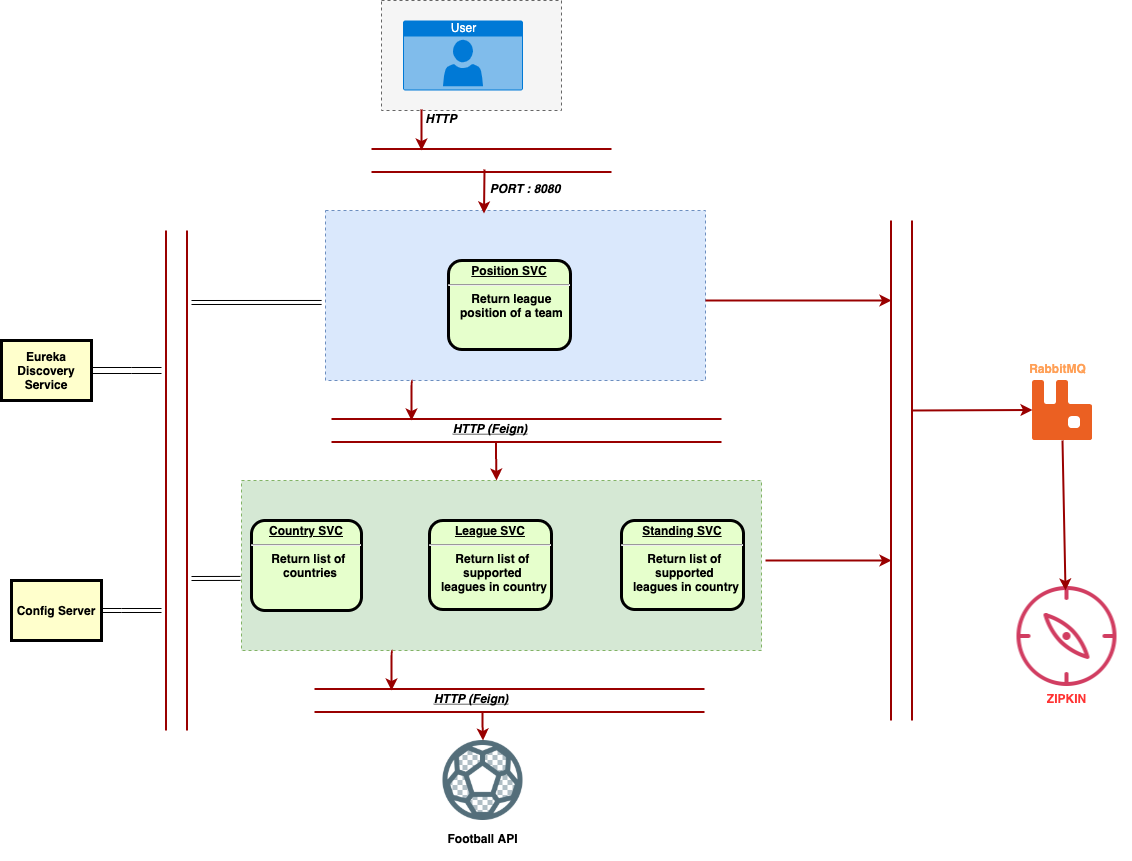

The diagram above was exported from draw.io. Its source (the exported page's mxGraphModel, read from the mxfile embedded in the PNG):
<mxGraphModel dx="2115" dy="2268" grid="1" gridSize="10" guides="1" tooltips="1" connect="1" arrows="1" fold="1" page="1" pageScale="1" pageWidth="1169" pageHeight="1654" background="#ffffff" math="0" shadow="0">
  <root>
    <mxCell id="0" />
    <mxCell id="1" parent="0" />
    <mxCell id="uIb8UMSpaFH5OCR-O0JY-110" style="edgeStyle=none;shape=link;rounded=0;orthogonalLoop=1;jettySize=auto;html=1;exitX=1;exitY=0.5;exitDx=0;exitDy=0;width=-6;" parent="1" source="4" edge="1">
      <mxGeometry relative="1" as="geometry">
        <mxPoint x="160" y="270" as="targetPoint" />
        <mxPoint x="102" y="380" as="sourcePoint" />
        <Array as="points">
          <mxPoint x="130" y="270" />
        </Array>
      </mxGeometry>
    </mxCell>
    <mxCell id="4" value="Eureka Discovery&#10;Service" style="whiteSpace=wrap;align=center;verticalAlign=middle;fontStyle=1;strokeWidth=3;fillColor=#FFFFCC" parent="1" vertex="1">
      <mxGeometry y="240" width="90" height="60" as="geometry" />
    </mxCell>
    <mxCell id="6" value="&lt;p style=&quot;margin: 0px; margin-top: 4px; text-align: center; text-decoration: underline;&quot;&gt;&lt;strong&gt;Process 2&lt;br /&gt;&lt;/strong&gt;&lt;/p&gt;&lt;hr /&gt;&lt;p style=&quot;margin: 0px; margin-left: 8px;&quot;&gt;System Analysis&lt;/p&gt;" style="verticalAlign=middle;align=center;overflow=fill;fontSize=12;fontFamily=Helvetica;html=1;rounded=1;fontStyle=1;strokeWidth=3;fillColor=#E6FFCC" parent="1" vertex="1">
      <mxGeometry x="459" y="160" width="110" height="90" as="geometry" />
    </mxCell>
    <mxCell id="14" value="Config Server" style="whiteSpace=wrap;align=center;verticalAlign=middle;fontStyle=1;strokeWidth=3;fillColor=#FFFFCC" parent="1" vertex="1">
      <mxGeometry x="9.999999999999972" y="479.9999999999999" width="90" height="60" as="geometry" />
    </mxCell>
    <mxCell id="89" value="" style="edgeStyle=elbowEdgeStyle;elbow=horizontal;strokeColor=#990000;strokeWidth=2" parent="1" edge="1">
      <mxGeometry width="100" height="100" relative="1" as="geometry">
        <mxPoint x="440" y="519.5" as="sourcePoint" />
        <mxPoint x="410" y="441" as="targetPoint" />
        <Array as="points">
          <mxPoint x="410" y="470" />
        </Array>
      </mxGeometry>
    </mxCell>
    <mxCell id="92" value="" style="edgeStyle=elbowEdgeStyle;elbow=horizontal;strokeColor=#990000;strokeWidth=2" parent="1" edge="1">
      <mxGeometry width="100" height="100" relative="1" as="geometry">
        <mxPoint x="250" y="441" as="sourcePoint" />
        <mxPoint x="250" y="391" as="targetPoint" />
        <Array as="points">
          <mxPoint x="250" y="470" />
        </Array>
      </mxGeometry>
    </mxCell>
    <mxCell id="uIb8UMSpaFH5OCR-O0JY-100" value="" style="shape=image;html=1;verticalAlign=top;verticalLabelPosition=bottom;labelBackgroundColor=#ffffff;imageAspect=0;aspect=fixed;image=https://cdn2.iconfinder.com/data/icons/bitsies/128/Football-128.png" parent="1" vertex="1">
      <mxGeometry x="441.5" y="640" width="80" height="80" as="geometry" />
    </mxCell>
    <mxCell id="uIb8UMSpaFH5OCR-O0JY-106" value="" style="edgeStyle=elbowEdgeStyle;elbow=vertical;strokeColor=#990000;strokeWidth=2;shape=link;width=20;" parent="1" edge="1">
      <mxGeometry width="100" height="100" relative="1" as="geometry">
        <mxPoint x="900" y="620" as="sourcePoint" />
        <mxPoint x="900" y="120" as="targetPoint" />
      </mxGeometry>
    </mxCell>
    <mxCell id="uIb8UMSpaFH5OCR-O0JY-107" value="" style="edgeStyle=elbowEdgeStyle;elbow=vertical;strokeColor=#990000;strokeWidth=2;shape=link;width=22;" parent="1" edge="1">
      <mxGeometry width="100" height="100" relative="1" as="geometry">
        <mxPoint x="610" y="60" as="sourcePoint" />
        <mxPoint x="370" y="60" as="targetPoint" />
      </mxGeometry>
    </mxCell>
    <mxCell id="uIb8UMSpaFH5OCR-O0JY-112" style="edgeStyle=none;shape=link;rounded=0;orthogonalLoop=1;jettySize=auto;html=1;exitX=1;exitY=0.5;exitDx=0;exitDy=0;" parent="1" source="14" edge="1">
      <mxGeometry relative="1" as="geometry">
        <mxPoint x="160" y="510" as="targetPoint" />
        <mxPoint x="101" y="585" as="sourcePoint" />
        <Array as="points">
          <mxPoint x="120" y="510" />
        </Array>
      </mxGeometry>
    </mxCell>
    <object label="" placeholders="1" id="uIb8UMSpaFH5OCR-O0JY-118">
      <mxCell style="verticalLabelPosition=bottom;verticalAlign=top;html=1;shape=mxgraph.basic.rect;fillColor2=none;strokeWidth=1;size=20;indent=5;dashed=1;fillColor=#d5e8d4;strokeColor=#82b366;" parent="1" vertex="1">
        <mxGeometry x="240" y="380" width="520" height="170" as="geometry" />
      </mxCell>
    </object>
    <mxCell id="uIb8UMSpaFH5OCR-O0JY-119" value="&lt;p style=&quot;margin: 0px ; margin-top: 4px ; text-align: center ; text-decoration: underline&quot;&gt;&lt;strong&gt;Country SVC&lt;/strong&gt;&lt;/p&gt;&lt;hr&gt;&lt;p style=&quot;margin: 0px 0px 0px 8px&quot;&gt;Return list of&amp;nbsp;&lt;/p&gt;&lt;p style=&quot;margin: 0px 0px 0px 8px&quot;&gt;&lt;span&gt;countries&lt;/span&gt;&lt;br&gt;&lt;/p&gt;" style="verticalAlign=middle;align=center;overflow=fill;fontSize=12;fontFamily=Helvetica;html=1;rounded=1;fontStyle=1;strokeWidth=3;fillColor=#E6FFCC" parent="1" vertex="1">
      <mxGeometry x="249.99999999999991" y="420" width="110" height="90" as="geometry" />
    </mxCell>
    <mxCell id="uIb8UMSpaFH5OCR-O0JY-120" value="&lt;p style=&quot;margin: 0px ; margin-top: 4px ; text-align: center ; text-decoration: underline&quot;&gt;&lt;strong&gt;League SVC&lt;/strong&gt;&lt;/p&gt;&lt;hr&gt;&lt;p style=&quot;margin: 0px ; margin-left: 8px&quot;&gt;Return list of&amp;nbsp;&lt;/p&gt;&lt;p style=&quot;margin: 0px ; margin-left: 8px&quot;&gt;supported&amp;nbsp;&lt;/p&gt;&lt;p style=&quot;margin: 0px ; margin-left: 8px&quot;&gt;leagues in country&lt;/p&gt;" style="verticalAlign=middle;align=center;overflow=fill;fontSize=12;fontFamily=Helvetica;html=1;rounded=1;fontStyle=1;strokeWidth=3;fillColor=#E6FFCC" parent="1" vertex="1">
      <mxGeometry x="428" y="420" width="122" height="89" as="geometry" />
    </mxCell>
    <mxCell id="uIb8UMSpaFH5OCR-O0JY-121" value="&lt;p style=&quot;margin: 0px ; margin-top: 4px ; text-align: center ; text-decoration: underline&quot;&gt;&lt;strong&gt;Standing SVC&lt;/strong&gt;&lt;/p&gt;&lt;hr&gt;&lt;p style=&quot;margin: 0px ; margin-left: 8px&quot;&gt;Return list of&amp;nbsp;&lt;/p&gt;&lt;p style=&quot;margin: 0px ; margin-left: 8px&quot;&gt;supported&amp;nbsp;&lt;/p&gt;&lt;p style=&quot;margin: 0px ; margin-left: 8px&quot;&gt;leagues in country&lt;/p&gt;" style="verticalAlign=middle;align=center;overflow=fill;fontSize=12;fontFamily=Helvetica;html=1;rounded=1;fontStyle=1;strokeWidth=3;fillColor=#E6FFCC" parent="1" vertex="1">
      <mxGeometry x="620" y="420" width="122" height="89" as="geometry" />
    </mxCell>
    <mxCell id="uIb8UMSpaFH5OCR-O0JY-124" style="edgeStyle=none;shape=link;rounded=0;orthogonalLoop=1;jettySize=auto;html=1;entryX=-0.002;entryY=0.576;entryDx=0;entryDy=0;entryPerimeter=0;" parent="1" target="uIb8UMSpaFH5OCR-O0JY-118" edge="1">
      <mxGeometry relative="1" as="geometry">
        <mxPoint x="218" y="477" as="targetPoint" />
        <mxPoint x="190" y="478" as="sourcePoint" />
      </mxGeometry>
    </mxCell>
    <object label="" placeholders="1" id="uIb8UMSpaFH5OCR-O0JY-127">
      <mxCell style="verticalLabelPosition=bottom;verticalAlign=top;html=1;shape=mxgraph.basic.rect;fillColor2=none;strokeWidth=1;size=20;indent=5;dashed=1;fillColor=#dae8fc;strokeColor=#6c8ebf;" parent="1" vertex="1">
        <mxGeometry x="324" y="110" width="380" height="170" as="geometry" />
      </mxCell>
    </object>
    <mxCell id="uIb8UMSpaFH5OCR-O0JY-128" value="&lt;p style=&quot;margin: 0px ; margin-top: 4px ; text-align: center ; text-decoration: underline&quot;&gt;&lt;strong&gt;Position SVC&lt;/strong&gt;&lt;/p&gt;&lt;hr&gt;&lt;p style=&quot;margin: 0px ; margin-left: 8px&quot;&gt;Return league&amp;nbsp;&lt;/p&gt;&lt;p style=&quot;margin: 0px ; margin-left: 8px&quot;&gt;position of a team&amp;nbsp;&lt;/p&gt;" style="verticalAlign=middle;align=center;overflow=fill;fontSize=12;fontFamily=Helvetica;html=1;rounded=1;fontStyle=1;strokeWidth=3;fillColor=#E6FFCC" parent="1" vertex="1">
      <mxGeometry x="447" y="160" width="122" height="89" as="geometry" />
    </mxCell>
    <mxCell id="uIb8UMSpaFH5OCR-O0JY-130" style="edgeStyle=none;shape=link;rounded=0;orthogonalLoop=1;jettySize=auto;html=1;entryX=-0.005;entryY=0.541;entryDx=0;entryDy=0;entryPerimeter=0;" parent="1" edge="1">
      <mxGeometry relative="1" as="geometry">
        <mxPoint x="320.0999999999999" y="201.97000000000003" as="targetPoint" />
        <mxPoint x="190" y="202" as="sourcePoint" />
      </mxGeometry>
    </mxCell>
    <mxCell id="uIb8UMSpaFH5OCR-O0JY-137" value="" style="edgeStyle=none;noEdgeStyle=1;strokeColor=#990000;strokeWidth=2" parent="1" edge="1">
      <mxGeometry width="100" height="100" relative="1" as="geometry">
        <mxPoint x="494.5" y="341" as="sourcePoint" />
        <mxPoint x="495" y="380" as="targetPoint" />
        <Array as="points">
          <mxPoint x="494.5" y="351.5" />
        </Array>
      </mxGeometry>
    </mxCell>
    <mxCell id="uIb8UMSpaFH5OCR-O0JY-138" value="HTTP (Feign)" style="text;spacingTop=-5;align=center;fontStyle=7" parent="1" vertex="1">
      <mxGeometry x="434" y="320" width="110" height="20" as="geometry" />
    </mxCell>
    <mxCell id="uIb8UMSpaFH5OCR-O0JY-139" value="Football API" style="text;spacingTop=-5;align=center;fontStyle=1" parent="1" vertex="1">
      <mxGeometry x="447" y="730" width="69" height="30" as="geometry" />
    </mxCell>
    <object label="" placeholders="1" id="uIb8UMSpaFH5OCR-O0JY-146">
      <mxCell style="verticalLabelPosition=bottom;verticalAlign=top;html=1;shape=mxgraph.basic.rect;fillColor2=none;strokeWidth=1;size=20;indent=5;dashed=1;fillColor=#f5f5f5;strokeColor=#666666;fontColor=#333333;" parent="1" vertex="1">
        <mxGeometry x="380" y="-100" width="180" height="110" as="geometry" />
      </mxCell>
    </object>
    <mxCell id="uIb8UMSpaFH5OCR-O0JY-148" value="User" style="html=1;strokeColor=none;fillColor=#0079D6;labelPosition=center;verticalLabelPosition=middle;verticalAlign=top;align=center;fontSize=12;outlineConnect=0;spacingTop=-6;fontColor=#FFFFFF;shape=mxgraph.sitemap.user;dashed=1;" parent="1" vertex="1">
      <mxGeometry x="401.5" y="-80" width="120" height="70" as="geometry" />
    </mxCell>
    <mxCell id="uIb8UMSpaFH5OCR-O0JY-150" value="" style="edgeStyle=elbowEdgeStyle;elbow=vertical;strokeColor=#990000;strokeWidth=2;shape=link;width=22;" parent="1" edge="1">
      <mxGeometry width="100" height="100" relative="1" as="geometry">
        <mxPoint x="720" y="330" as="sourcePoint" />
        <mxPoint x="330" y="330" as="targetPoint" />
      </mxGeometry>
    </mxCell>
    <mxCell id="uIb8UMSpaFH5OCR-O0JY-151" value="" style="edgeStyle=none;noEdgeStyle=1;strokeColor=#990000;strokeWidth=2;" parent="1" edge="1">
      <mxGeometry width="100" height="100" relative="1" as="geometry">
        <mxPoint x="420" y="9" as="sourcePoint" />
        <mxPoint x="420" y="50" as="targetPoint" />
        <Array as="points" />
      </mxGeometry>
    </mxCell>
    <mxCell id="uIb8UMSpaFH5OCR-O0JY-152" value="" style="edgeStyle=none;noEdgeStyle=1;strokeColor=#990000;strokeWidth=2;" parent="1" edge="1">
      <mxGeometry width="100" height="100" relative="1" as="geometry">
        <mxPoint x="483" y="69" as="sourcePoint" />
        <mxPoint x="482.5" y="113" as="targetPoint" />
        <Array as="points" />
      </mxGeometry>
    </mxCell>
    <mxCell id="uIb8UMSpaFH5OCR-O0JY-154" value="HTTP" style="text;spacingTop=-5;align=center;fontStyle=3" parent="1" vertex="1">
      <mxGeometry x="370" y="10" width="140" height="20" as="geometry" />
    </mxCell>
    <mxCell id="uIb8UMSpaFH5OCR-O0JY-155" value="PORT : 8080" style="text;spacingTop=-5;align=center;fontStyle=3" parent="1" vertex="1">
      <mxGeometry x="470" y="80" width="108" height="20" as="geometry" />
    </mxCell>
    <mxCell id="uIb8UMSpaFH5OCR-O0JY-156" value="" style="edgeStyle=none;noEdgeStyle=1;strokeColor=#990000;strokeWidth=2;exitX=0.229;exitY=1;exitDx=0;exitDy=0;exitPerimeter=0;" parent="1" source="uIb8UMSpaFH5OCR-O0JY-127" edge="1">
      <mxGeometry width="100" height="100" relative="1" as="geometry">
        <mxPoint x="504.5" y="351" as="sourcePoint" />
        <mxPoint x="410" y="320" as="targetPoint" />
        <Array as="points">
          <mxPoint x="410" y="280" />
        </Array>
      </mxGeometry>
    </mxCell>
    <mxCell id="uIb8UMSpaFH5OCR-O0JY-157" value="" style="edgeStyle=elbowEdgeStyle;elbow=vertical;strokeColor=#990000;strokeWidth=2;shape=link;width=22;" parent="1" edge="1">
      <mxGeometry width="100" height="100" relative="1" as="geometry">
        <mxPoint x="703" y="600" as="sourcePoint" />
        <mxPoint x="313" y="600" as="targetPoint" />
      </mxGeometry>
    </mxCell>
    <mxCell id="uIb8UMSpaFH5OCR-O0JY-159" value="HTTP (Feign)" style="text;spacingTop=-5;align=center;fontStyle=7" parent="1" vertex="1">
      <mxGeometry x="415" y="590" width="110" height="20" as="geometry" />
    </mxCell>
    <mxCell id="uIb8UMSpaFH5OCR-O0JY-161" value="" style="edgeStyle=none;noEdgeStyle=1;strokeColor=#990000;strokeWidth=2;exitX=0.229;exitY=1;exitDx=0;exitDy=0;exitPerimeter=0;" parent="1" edge="1">
      <mxGeometry width="100" height="100" relative="1" as="geometry">
        <mxPoint x="391.02" y="550" as="sourcePoint" />
        <mxPoint x="390" y="590" as="targetPoint" />
        <Array as="points">
          <mxPoint x="390" y="550" />
        </Array>
      </mxGeometry>
    </mxCell>
    <mxCell id="uIb8UMSpaFH5OCR-O0JY-163" value="" style="edgeStyle=none;noEdgeStyle=1;strokeColor=#990000;strokeWidth=2;entryX=0.5;entryY=0;entryDx=0;entryDy=0;" parent="1" target="uIb8UMSpaFH5OCR-O0JY-100" edge="1">
      <mxGeometry width="100" height="100" relative="1" as="geometry">
        <mxPoint x="481" y="612" as="sourcePoint" />
        <mxPoint x="482" y="630" as="targetPoint" />
        <Array as="points">
          <mxPoint x="481" y="622.5" />
        </Array>
      </mxGeometry>
    </mxCell>
    <mxCell id="JN_-pc1X5W1bFTYoXJzI-94" value="" style="edgeStyle=elbowEdgeStyle;elbow=vertical;strokeColor=#990000;strokeWidth=2;shape=link;width=20;" edge="1" parent="1">
      <mxGeometry width="100" height="100" relative="1" as="geometry">
        <mxPoint x="175" y="630" as="sourcePoint" />
        <mxPoint x="175" y="130" as="targetPoint" />
      </mxGeometry>
    </mxCell>
    <mxCell id="JN_-pc1X5W1bFTYoXJzI-98" value="" style="shape=image;verticalLabelPosition=bottom;labelBackgroundColor=#ffffff;verticalAlign=top;aspect=fixed;imageAspect=0;image=data:image/svg+xml,(base64 omitted: 3744 chars);" vertex="1" parent="1">
      <mxGeometry x="1031" y="280" width="60" height="60" as="geometry" />
    </mxCell>
    <mxCell id="JN_-pc1X5W1bFTYoXJzI-99" value="RabbitMQ" style="text;spacingTop=-5;align=center;fontStyle=1;fontColor=#FFA057;" vertex="1" parent="1">
      <mxGeometry x="1022" y="260" width="69" height="30" as="geometry" />
    </mxCell>
    <mxCell id="JN_-pc1X5W1bFTYoXJzI-101" value="" style="shape=image;html=1;verticalAlign=top;verticalLabelPosition=bottom;labelBackgroundColor=#ffffff;imageAspect=0;aspect=fixed;image=https://cdn0.iconfinder.com/data/icons/simpline-mix/64/simpline_29-128.png" vertex="1" parent="1">
      <mxGeometry x="1001.5" y="472" width="128" height="128" as="geometry" />
    </mxCell>
    <mxCell id="JN_-pc1X5W1bFTYoXJzI-105" value="ZIPKIN" style="text;spacingTop=-5;align=center;fontStyle=1;fontColor=#FF3333;" vertex="1" parent="1">
      <mxGeometry x="1031" y="590" width="69" height="30" as="geometry" />
    </mxCell>
    <mxCell id="JN_-pc1X5W1bFTYoXJzI-106" value="" style="edgeStyle=none;noEdgeStyle=1;strokeColor=#990000;strokeWidth=2;exitX=0.229;exitY=1;exitDx=0;exitDy=0;exitPerimeter=0;" edge="1" parent="1">
      <mxGeometry width="100" height="100" relative="1" as="geometry">
        <mxPoint x="781.02" y="200" as="sourcePoint" />
        <mxPoint x="890" y="200" as="targetPoint" />
        <Array as="points">
          <mxPoint x="700" y="200" />
          <mxPoint x="780" y="200" />
        </Array>
      </mxGeometry>
    </mxCell>
    <mxCell id="JN_-pc1X5W1bFTYoXJzI-107" value="" style="edgeStyle=none;noEdgeStyle=1;strokeColor=#990000;strokeWidth=2;exitX=0.229;exitY=1;exitDx=0;exitDy=0;exitPerimeter=0;" edge="1" parent="1">
      <mxGeometry width="100" height="100" relative="1" as="geometry">
        <mxPoint x="841.02" y="460" as="sourcePoint" />
        <mxPoint x="890" y="460" as="targetPoint" />
        <Array as="points">
          <mxPoint x="760" y="460" />
          <mxPoint x="840" y="460" />
        </Array>
      </mxGeometry>
    </mxCell>
    <mxCell id="JN_-pc1X5W1bFTYoXJzI-109" value="" style="edgeStyle=none;noEdgeStyle=1;strokeColor=#990000;strokeWidth=2;" edge="1" parent="1">
      <mxGeometry width="100" height="100" relative="1" as="geometry">
        <mxPoint x="910" y="310" as="sourcePoint" />
        <mxPoint x="1031" y="309.5" as="targetPoint" />
        <Array as="points" />
      </mxGeometry>
    </mxCell>
    <mxCell id="JN_-pc1X5W1bFTYoXJzI-110" value="" style="edgeStyle=none;noEdgeStyle=1;strokeColor=#990000;strokeWidth=2;exitX=0.5;exitY=1;exitDx=0;exitDy=0;" edge="1" parent="1" source="JN_-pc1X5W1bFTYoXJzI-98">
      <mxGeometry width="100" height="100" relative="1" as="geometry">
        <mxPoint x="950" y="420.5" as="sourcePoint" />
        <mxPoint x="1064" y="490" as="targetPoint" />
        <Array as="points" />
      </mxGeometry>
    </mxCell>
  </root>
</mxGraphModel>